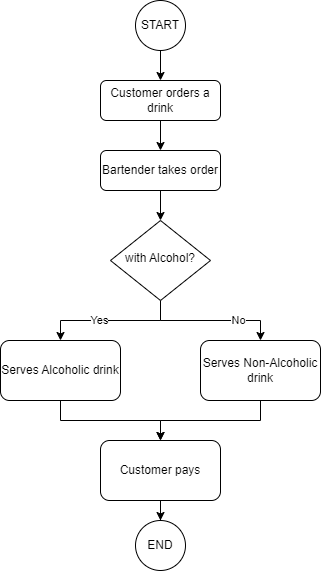

The diagram above was exported from draw.io. Its source (the exported page's mxGraphModel, read from the mxfile embedded in the PNG):
<mxGraphModel dx="1434" dy="772" grid="1" gridSize="10" guides="1" tooltips="1" connect="1" arrows="1" fold="1" page="1" pageScale="1" pageWidth="827" pageHeight="1169" math="0" shadow="0">
  <root>
    <mxCell id="WIyWlLk6GJQsqaUBKTNV-0" />
    <mxCell id="WIyWlLk6GJQsqaUBKTNV-1" parent="WIyWlLk6GJQsqaUBKTNV-0" />
    <mxCell id="RwT03q0qjeAoWjxZ-4mG-4" style="edgeStyle=orthogonalEdgeStyle;rounded=0;orthogonalLoop=1;jettySize=auto;html=1;exitX=0.5;exitY=1;exitDx=0;exitDy=0;entryX=0.5;entryY=0;entryDx=0;entryDy=0;" parent="WIyWlLk6GJQsqaUBKTNV-1" source="WIyWlLk6GJQsqaUBKTNV-3" target="RwT03q0qjeAoWjxZ-4mG-0" edge="1">
      <mxGeometry relative="1" as="geometry" />
    </mxCell>
    <mxCell id="WIyWlLk6GJQsqaUBKTNV-3" value="Customer orders a drink" style="rounded=1;whiteSpace=wrap;html=1;fontSize=12;glass=0;strokeWidth=1;shadow=0;" parent="WIyWlLk6GJQsqaUBKTNV-1" vertex="1">
      <mxGeometry x="220" y="200" width="120" height="40" as="geometry" />
    </mxCell>
    <mxCell id="RwT03q0qjeAoWjxZ-4mG-5" style="edgeStyle=orthogonalEdgeStyle;rounded=0;orthogonalLoop=1;jettySize=auto;html=1;exitX=0.5;exitY=1;exitDx=0;exitDy=0;entryX=0.5;entryY=0;entryDx=0;entryDy=0;" parent="WIyWlLk6GJQsqaUBKTNV-1" source="RwT03q0qjeAoWjxZ-4mG-0" target="RwT03q0qjeAoWjxZ-4mG-1" edge="1">
      <mxGeometry relative="1" as="geometry" />
    </mxCell>
    <mxCell id="RwT03q0qjeAoWjxZ-4mG-0" value="Bartender takes order" style="rounded=1;whiteSpace=wrap;html=1;" parent="WIyWlLk6GJQsqaUBKTNV-1" vertex="1">
      <mxGeometry x="220" y="270" width="120" height="40" as="geometry" />
    </mxCell>
    <mxCell id="RwT03q0qjeAoWjxZ-4mG-10" style="edgeStyle=orthogonalEdgeStyle;rounded=0;orthogonalLoop=1;jettySize=auto;html=1;exitX=0.5;exitY=1;exitDx=0;exitDy=0;" parent="WIyWlLk6GJQsqaUBKTNV-1" source="RwT03q0qjeAoWjxZ-4mG-1" target="RwT03q0qjeAoWjxZ-4mG-8" edge="1">
      <mxGeometry relative="1" as="geometry" />
    </mxCell>
    <mxCell id="RwT03q0qjeAoWjxZ-4mG-13" value="No" style="edgeLabel;html=1;align=center;verticalAlign=middle;resizable=0;points=[];" parent="RwT03q0qjeAoWjxZ-4mG-10" connectable="0" vertex="1">
      <mxGeometry x="0.3857" y="1" relative="1" as="geometry">
        <mxPoint as="offset" />
      </mxGeometry>
    </mxCell>
    <mxCell id="RwT03q0qjeAoWjxZ-4mG-11" style="edgeStyle=orthogonalEdgeStyle;rounded=0;orthogonalLoop=1;jettySize=auto;html=1;exitX=0.5;exitY=1;exitDx=0;exitDy=0;entryX=0.5;entryY=0;entryDx=0;entryDy=0;" parent="WIyWlLk6GJQsqaUBKTNV-1" source="RwT03q0qjeAoWjxZ-4mG-1" target="RwT03q0qjeAoWjxZ-4mG-9" edge="1">
      <mxGeometry relative="1" as="geometry" />
    </mxCell>
    <mxCell id="RwT03q0qjeAoWjxZ-4mG-14" value="Yes" style="edgeLabel;html=1;align=center;verticalAlign=middle;resizable=0;points=[];" parent="RwT03q0qjeAoWjxZ-4mG-11" connectable="0" vertex="1">
      <mxGeometry x="0.1714" y="-1" relative="1" as="geometry">
        <mxPoint as="offset" />
      </mxGeometry>
    </mxCell>
    <mxCell id="RwT03q0qjeAoWjxZ-4mG-1" value="with Alcohol?" style="rhombus;whiteSpace=wrap;html=1;shadow=0;fontFamily=Helvetica;fontSize=12;align=center;strokeWidth=1;spacing=6;spacingTop=-4;" parent="WIyWlLk6GJQsqaUBKTNV-1" vertex="1">
      <mxGeometry x="230" y="340" width="100" height="80" as="geometry" />
    </mxCell>
    <mxCell id="RwT03q0qjeAoWjxZ-4mG-16" style="edgeStyle=orthogonalEdgeStyle;rounded=0;orthogonalLoop=1;jettySize=auto;html=1;exitX=0.5;exitY=1;exitDx=0;exitDy=0;entryX=0.5;entryY=0;entryDx=0;entryDy=0;" parent="WIyWlLk6GJQsqaUBKTNV-1" source="RwT03q0qjeAoWjxZ-4mG-8" target="RwT03q0qjeAoWjxZ-4mG-12" edge="1">
      <mxGeometry relative="1" as="geometry" />
    </mxCell>
    <mxCell id="RwT03q0qjeAoWjxZ-4mG-8" value="Serves Non-Alcoholic drink" style="rounded=1;whiteSpace=wrap;html=1;" parent="WIyWlLk6GJQsqaUBKTNV-1" vertex="1">
      <mxGeometry x="320" y="460" width="120" height="60" as="geometry" />
    </mxCell>
    <mxCell id="RwT03q0qjeAoWjxZ-4mG-15" style="edgeStyle=orthogonalEdgeStyle;rounded=0;orthogonalLoop=1;jettySize=auto;html=1;exitX=0.5;exitY=1;exitDx=0;exitDy=0;entryX=0.5;entryY=0;entryDx=0;entryDy=0;" parent="WIyWlLk6GJQsqaUBKTNV-1" source="RwT03q0qjeAoWjxZ-4mG-9" target="RwT03q0qjeAoWjxZ-4mG-12" edge="1">
      <mxGeometry relative="1" as="geometry" />
    </mxCell>
    <mxCell id="RwT03q0qjeAoWjxZ-4mG-9" value="Serves Alcoholic drink" style="rounded=1;whiteSpace=wrap;html=1;" parent="WIyWlLk6GJQsqaUBKTNV-1" vertex="1">
      <mxGeometry x="120" y="460" width="120" height="60" as="geometry" />
    </mxCell>
    <mxCell id="TGIFoZrvCZ92hUEGSSBq-4" style="edgeStyle=orthogonalEdgeStyle;rounded=0;orthogonalLoop=1;jettySize=auto;html=1;exitX=0.5;exitY=1;exitDx=0;exitDy=0;" parent="WIyWlLk6GJQsqaUBKTNV-1" source="RwT03q0qjeAoWjxZ-4mG-12" target="TGIFoZrvCZ92hUEGSSBq-3" edge="1">
      <mxGeometry relative="1" as="geometry" />
    </mxCell>
    <mxCell id="RwT03q0qjeAoWjxZ-4mG-12" value="Customer pays" style="rounded=1;whiteSpace=wrap;html=1;" parent="WIyWlLk6GJQsqaUBKTNV-1" vertex="1">
      <mxGeometry x="220" y="560" width="120" height="60" as="geometry" />
    </mxCell>
    <mxCell id="TGIFoZrvCZ92hUEGSSBq-2" style="edgeStyle=orthogonalEdgeStyle;rounded=0;orthogonalLoop=1;jettySize=auto;html=1;exitX=0.5;exitY=1;exitDx=0;exitDy=0;entryX=0.5;entryY=0;entryDx=0;entryDy=0;" parent="WIyWlLk6GJQsqaUBKTNV-1" source="TGIFoZrvCZ92hUEGSSBq-1" target="WIyWlLk6GJQsqaUBKTNV-3" edge="1">
      <mxGeometry relative="1" as="geometry" />
    </mxCell>
    <mxCell id="TGIFoZrvCZ92hUEGSSBq-1" value="START" style="ellipse;whiteSpace=wrap;html=1;" parent="WIyWlLk6GJQsqaUBKTNV-1" vertex="1">
      <mxGeometry x="255" y="120" width="50" height="50" as="geometry" />
    </mxCell>
    <mxCell id="TGIFoZrvCZ92hUEGSSBq-3" value="END" style="ellipse;whiteSpace=wrap;html=1;" parent="WIyWlLk6GJQsqaUBKTNV-1" vertex="1">
      <mxGeometry x="255" y="640" width="50" height="50" as="geometry" />
    </mxCell>
  </root>
</mxGraphModel>